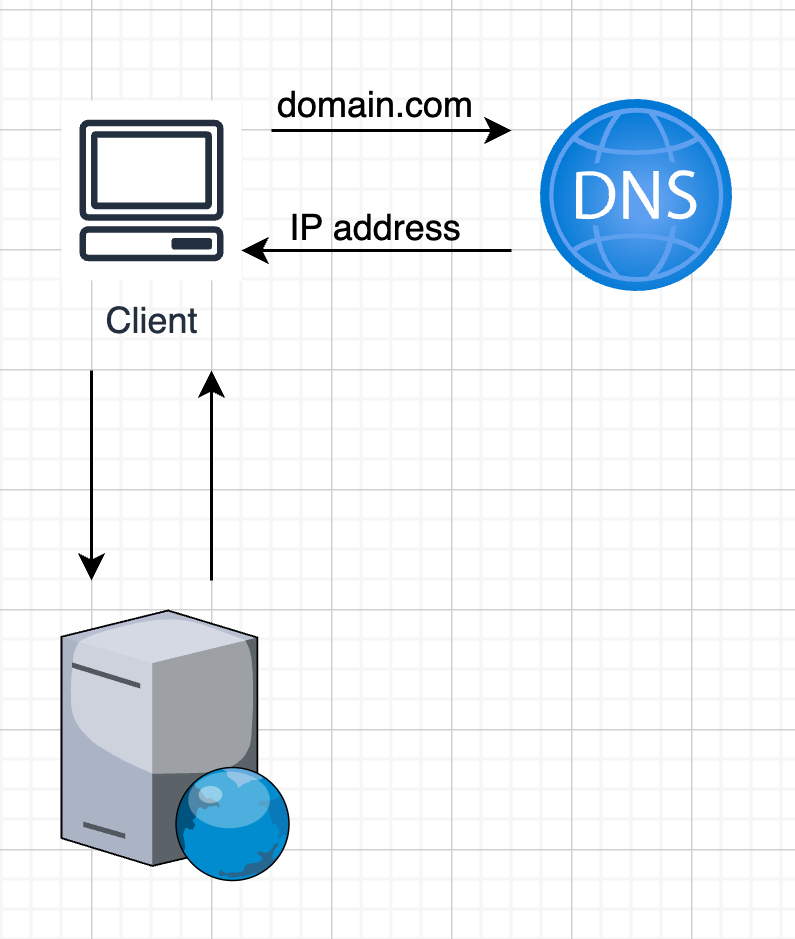

The diagram above was exported from draw.io. Its source (the exported page's mxGraphModel, read from the mxfile embedded in the PNG):
<mxGraphModel dx="829" dy="554" grid="1" gridSize="10" guides="1" tooltips="1" connect="1" arrows="1" fold="1" page="1" pageScale="1" pageWidth="850" pageHeight="1100" math="0" shadow="0">
  <root>
    <mxCell id="0" />
    <mxCell id="1" parent="0" />
    <mxCell id="IRDAZbnhrmjxmqdq8_ro-2" value="" style="image;aspect=fixed;html=1;points=[];align=center;fontSize=12;image=img/lib/azure2/networking/DNS_Zones.svg;" parent="1" vertex="1">
      <mxGeometry x="510" y="70" width="64" height="64" as="geometry" />
    </mxCell>
    <mxCell id="IRDAZbnhrmjxmqdq8_ro-3" value="Client" style="sketch=0;outlineConnect=0;fontColor=#232F3E;gradientColor=none;strokeColor=#232F3E;fillColor=#ffffff;dashed=0;verticalLabelPosition=bottom;verticalAlign=top;align=center;html=1;fontSize=12;fontStyle=0;aspect=fixed;shape=mxgraph.aws4.resourceIcon;resIcon=mxgraph.aws4.client;" parent="1" vertex="1">
      <mxGeometry x="350" y="70" width="60" height="60" as="geometry" />
    </mxCell>
    <mxCell id="IRDAZbnhrmjxmqdq8_ro-4" value="" style="endArrow=classic;html=1;rounded=0;" parent="1" edge="1">
      <mxGeometry width="50" height="50" relative="1" as="geometry">
        <mxPoint x="420" y="80" as="sourcePoint" />
        <mxPoint x="500" y="80" as="targetPoint" />
      </mxGeometry>
    </mxCell>
    <mxCell id="IRDAZbnhrmjxmqdq8_ro-5" value="" style="endArrow=classic;html=1;rounded=0;" parent="1" edge="1">
      <mxGeometry width="50" height="50" relative="1" as="geometry">
        <mxPoint x="500" y="120" as="sourcePoint" />
        <mxPoint x="410" y="120" as="targetPoint" />
      </mxGeometry>
    </mxCell>
    <mxCell id="IRDAZbnhrmjxmqdq8_ro-6" value="domain.com" style="text;html=1;align=center;verticalAlign=middle;whiteSpace=wrap;rounded=0;" parent="1" vertex="1">
      <mxGeometry x="425" y="57" width="60" height="30" as="geometry" />
    </mxCell>
    <mxCell id="IRDAZbnhrmjxmqdq8_ro-7" value="IP address" style="text;html=1;align=center;verticalAlign=middle;whiteSpace=wrap;rounded=0;" parent="1" vertex="1">
      <mxGeometry x="425" y="98" width="60" height="30" as="geometry" />
    </mxCell>
    <mxCell id="IRDAZbnhrmjxmqdq8_ro-8" value="" style="verticalLabelPosition=bottom;sketch=0;aspect=fixed;html=1;verticalAlign=top;strokeColor=none;align=center;outlineConnect=0;shape=mxgraph.citrix.web_server;" parent="1" vertex="1">
      <mxGeometry x="350" y="240" width="76.5" height="90" as="geometry" />
    </mxCell>
    <mxCell id="IRDAZbnhrmjxmqdq8_ro-9" value="" style="endArrow=classic;html=1;rounded=0;" parent="1" edge="1">
      <mxGeometry width="50" height="50" relative="1" as="geometry">
        <mxPoint x="360" y="160" as="sourcePoint" />
        <mxPoint x="360" y="230" as="targetPoint" />
      </mxGeometry>
    </mxCell>
    <mxCell id="IRDAZbnhrmjxmqdq8_ro-10" value="" style="endArrow=classic;html=1;rounded=0;" parent="1" edge="1">
      <mxGeometry width="50" height="50" relative="1" as="geometry">
        <mxPoint x="400" y="230" as="sourcePoint" />
        <mxPoint x="400" y="160" as="targetPoint" />
      </mxGeometry>
    </mxCell>
  </root>
</mxGraphModel>